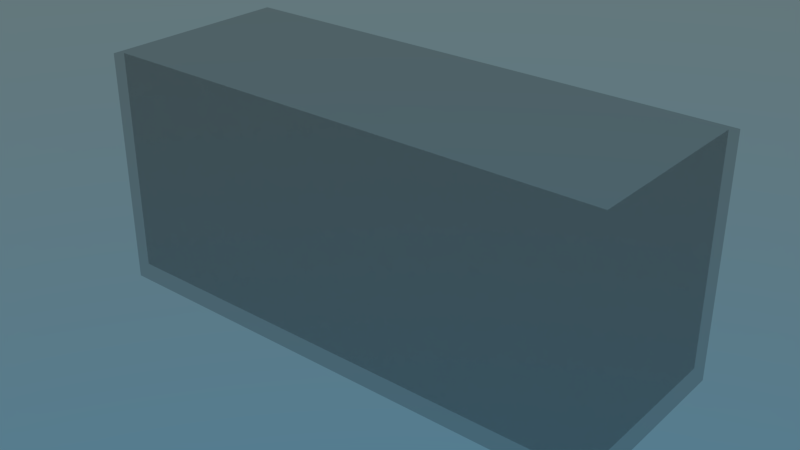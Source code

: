 # Source: fishtankV1.blend  (saved by Blender 2.79.0; exported with 4.5.12 LTS)
import bpy
from mathutils import Matrix  # noqa: F401  (used for matrix-valued properties, if any)

bpy.ops.wm.read_factory_settings(use_empty=True)
scene = bpy.context.scene
scene.name = 'Scene'

# ---- collections
col_collection_1 = bpy.data.collections.new('Collection 1'); scene.collection.children.link(col_collection_1)
col_collection_1.hide_render = True
col_collection_1.hide_viewport = True
col_collection_2 = bpy.data.collections.new('Collection 2'); scene.collection.children.link(col_collection_2)

# ---- materials (node trees are filled in below, after node groups)
mat_sand = bpy.data.materials.new('sand')
mat_sand.alpha_threshold = 0.0
mat_sand.roughness = 0.5
mat_material = bpy.data.materials.new('Material')
mat_material.alpha_threshold = 0.0
mat_material.roughness = 0.5
mat_material.line_color = (0.0, 0.0, 0.0, 1.0)

# ---- material node trees
mat_sand.use_nodes = True; mat_sand.node_tree.nodes.clear()
_N = mat_sand.node_tree.nodes; _L = mat_sand.node_tree.links
n0 = _N.new('ShaderNodeOutputMaterial'); n0.name = 'Material Output'; n0.location = (300, 300)
n1 = _N.new('ShaderNodeBsdfDiffuse'); n1.name = 'Diffuse BSDF'; n1.location = (10, 300)
n1.inputs[0].default_value = (0.8, 0.6337, 0.4222, 1.0)
_L.new(n1.outputs[0], n0.inputs[0])
n0.is_active_output = True
mat_material.use_nodes = True; mat_material.node_tree.nodes.clear()
_N = mat_material.node_tree.nodes; _L = mat_material.node_tree.links
n0 = _N.new('ShaderNodeOutputMaterial'); n0.name = 'Material Output'; n0.location = (300, 300)
n1 = _N.new('ShaderNodeBsdfTransparent'); n1.name = 'Transparent BSDF'; n1.location = (10, 300)
n1.inputs[0].default_value = (0.8, 0.8, 0.8, 1.0)
_L.new(n1.outputs[0], n0.inputs[0])
n0.is_active_output = True

# ---- world
world_world = bpy.data.worlds.new('World'); scene.world = world_world
world_world.use_nodes = True; world_world.node_tree.nodes.clear()
_N = world_world.node_tree.nodes; _L = world_world.node_tree.links
n0 = _N.new('ShaderNodeOutputWorld'); n0.name = 'World Output'; n0.location = (300, 300)
n1 = _N.new('ShaderNodeBackground'); n1.name = 'Background'; n1.location = (10, 300)
n2 = _N.new('ShaderNodeTexSky'); n2.name = 'Sky Texture'; n2.location = (-190, 300)
n2.sky_type = 'HOSEK_WILKIE'
n2.sun_elevation = 1.571
_L.new(n1.outputs[0], n0.inputs[0])
_L.new(n2.outputs[0], n1.inputs[0])
n0.is_active_output = True
world_world.color = (0.05088, 0.05088, 0.05088)
world_world.use_sun_shadow = False
world_world.sun_shadow_jitter_overblur = 0.0
world_world.cycles.sampling_method = 'MANUAL'

# ---- lights
light_sun = bpy.data.lights.new('Sun', 'SUN')
light_sun.transmission_factor = 0.0
light_sun.angle = 0.1993
light_sun.energy = 1.0
light_sun.shadow_buffer_clip_start = 0.5
light_sun.shadow_soft_size = 0.1
light_sun.shadow_cascade_max_distance = 1000.0

# ---- meshes
me_plane = bpy.data.meshes.new('Plane')
me_plane.from_pydata([(-7.873, -2.829, 0.0), (7.873, -2.829, 0.0), (-7.873, 2.829, 0.0), (7.87, 2.84, 0.01773), (-2.624, -2.829, 0.01479), (2.624, -2.829, 0.0), (2.622, 2.84, 0.01773), (-2.624, 2.829, 0.3391), (-7.873, 1.697, 0.0), (-7.873, 0.5658, 0.0), (-7.873, -0.5658, 0.0), (-7.873, -1.697, 0.0), (3.674, -2.829, 0.0005199), (4.721, -2.816, 0.021), (5.771, -2.816, 0.021), (6.823, -2.829, 0.0005199), (7.87, -1.686, 0.01773), (7.856, -0.4863, 0.1258), (7.847, 0.6835, 0.1865), (7.856, 1.777, 0.1258), (-3.674, 2.829, 0.4455), (-4.724, 2.829, 0.3391), (-5.773, 2.829, 0.1145), (-6.823, 2.829, 0.0), (-6.823, -2.829, 0.0), (-5.773, -2.829, 0.0), (-4.724, -2.829, 0.01479), (-3.674, -2.829, 0.03906), (-1.575, -2.829, 0.0), (-0.5249, -2.829, 0.0), (0.5249, -2.829, 0.0), (1.575, -2.829, 0.0), (6.802, 2.924, 0.151), (5.736, 3.002, 0.2749), (4.686, 3.002, 0.2749), (3.653, 2.924, 0.151), (1.575, 2.829, 0.0), (0.5249, 2.829, 0.0), (-0.5249, 2.829, 0.0), (-1.575, 2.829, 0.1145), (-2.624, -1.697, 0.3391), (-2.624, -0.5658, 0.7952), (-2.624, 0.5658, 1.012), (-2.624, 1.697, 0.7952), (2.622, -1.686, 0.01773), (2.607, -0.4863, 0.1258), (2.599, 0.6835, 0.1865), (2.607, 1.777, 0.1258), (-1.575, -1.697, 0.1145), (-1.575, -0.5658, 0.3886), (-1.575, 0.5658, 0.5242), (-1.575, 1.697, 0.3886), (-0.5249, -1.697, 0.0), (-0.5249, -0.5658, 0.04856), (-0.5249, 0.5658, 0.09648), (-0.5249, 1.697, 0.04856), (0.5249, -1.697, 0.0), (0.5249, -0.5658, 0.0), (0.5249, 0.5658, 0.0), (0.5249, 1.697, 0.0), (1.575, -1.697, 0.0), (1.575, -0.5658, 0.0), (1.574, 0.5674, 0.002546), (1.575, 1.697, 0.0), (-6.823, -1.697, 0.0), (-6.823, -0.5658, 0.04856), (-6.823, 0.5658, 0.09648), (-6.823, 1.697, 0.04856), (-5.773, -1.697, 0.1145), (-5.773, -0.5658, 0.3886), (-5.773, 0.5658, 0.5242), (-5.773, 1.697, 0.3886), (-4.724, -1.697, 0.3391), (-4.724, -0.5658, 0.7952), (-4.724, 0.5658, 1.012), (-4.724, 1.697, 0.7952), (-3.674, -1.697, 0.4455), (-3.674, -0.5658, 0.9793), (-3.674, 0.5658, 1.245), (-3.674, 1.697, 0.9793), (3.653, -1.602, 0.151), (3.62, -0.315, 0.3971), (3.604, 0.8904, 0.5142), (3.62, 1.948, 0.3971), (4.686, -1.524, 0.2749), (4.64, -0.1788, 0.6129), (4.617, 1.057, 0.7776), (4.64, 2.084, 0.6129), (5.736, -1.524, 0.2749), (5.69, -0.1788, 0.6129), (5.667, 1.057, 0.7776), (5.69, 2.084, 0.6129), (6.802, -1.602, 0.151), (6.769, -0.315, 0.3971), (6.753, 0.8904, 0.5142), (6.769, 1.948, 0.3971), (-7.873, -2.263, 0.0), (7.348, -2.829, 0.0), (7.864, 2.306, 0.068), (-7.348, 2.829, 0.0), (-3.149, -2.829, 0.03187), (2.099, -2.829, 0.0), (3.139, 2.876, 0.07541), (-2.099, 2.829, 0.2292), (-2.624, 2.263, 0.5749), (2.615, 2.306, 0.068), (-7.873, 2.263, 0.0), (-7.873, 1.132, 0.0), (-7.873, -5.96e-08, 0.0), (-7.873, -1.132, 0.0), (3.149, -2.829, 0.0), (4.198, -2.823, 0.009746), (5.245, -2.813, 0.02574), (6.297, -2.823, 0.009746), (7.873, -2.263, 0.0), (7.864, -1.089, 0.068), (7.85, 0.1074, 0.1701), (7.85, 1.239, 0.1701), (-3.149, 2.829, 0.4173), (-4.199, 2.829, 0.4173), (-5.249, 2.829, 0.2292), (-6.298, 2.829, 0.02691), (-7.348, -2.829, 0.0), (-6.298, -2.829, 0.0), (-5.249, -2.829, 0.0007891), (-4.199, -2.829, 0.03187), (-2.099, -2.829, 0.0007891), (-1.05, -2.829, 0.0), (5.96e-08, -2.829, 0.0), (1.05, -2.829, 0.0), (7.338, 2.876, 0.07541), (6.268, 2.97, 0.2234), (5.208, 3.014, 0.2936), (4.168, 2.97, 0.2234), (2.099, 2.829, 0.0), (1.05, 2.829, 0.0), (-5.96e-08, 2.829, 0.0), (-1.05, 2.829, 0.02691), (-2.624, -2.263, 0.136), (-2.624, -1.132, 0.5749), (-2.624, 5.96e-08, 0.9538), (-2.624, 1.132, 0.9538), (2.624, -2.263, 0.0), (2.615, -1.089, 0.068), (2.601, 0.1074, 0.1701), (2.601, 1.239, 0.1701), (-1.575, 2.263, 0.252), (-1.575, -2.263, 0.0186), (-1.575, -1.132, 0.252), (-1.575, 5.96e-08, 0.4879), (-1.575, 1.132, 0.4879), (-0.5249, 2.263, 0.01206), (-0.5249, -2.263, 0.0), (-0.5249, -1.132, 0.01206), (-0.5249, 5.96e-08, 0.08288), (-0.5249, 1.132, 0.08288), (0.5249, 2.263, 0.0), (0.5249, -2.263, 0.0), (0.5249, -1.132, 0.0), (0.5249, 5.96e-08, 0.0), (0.5249, 1.132, 0.0), (1.575, 2.263, 0.0), (1.575, -2.263, 0.0), (1.575, -1.132, 0.0), (1.574, 0.0006829, 0.001082), (1.574, 1.132, 0.001082), (-2.099, -1.697, 0.2292), (-2.099, -0.5658, 0.6027), (-2.099, 0.5658, 0.7804), (-2.099, 1.697, 0.6027), (-1.05, -1.697, 0.02691), (-1.05, -0.5658, 0.191), (-1.05, 0.5658, 0.2831), (-1.05, 1.697, 0.191), (5.96e-08, -1.697, 0.0), (5.96e-08, -0.5658, 0.0), (0.0, 0.5658, 0.003864), (-5.96e-08, 1.697, 0.0), (1.05, -1.697, 0.0), (1.05, -0.5658, 0.0), (1.05, 0.5658, 0.0), (1.05, 1.697, 0.0), (2.099, -1.697, 0.0), (2.095, -0.5456, 0.03199), (2.091, 0.6059, 0.06357), (2.095, 1.718, 0.03199), (-6.823, 2.263, 0.01206), (-6.823, -2.263, 0.0), (-6.823, -1.132, 0.01206), (-6.823, 5.96e-08, 0.08288), (-6.823, 1.132, 0.08288), (-5.773, 2.263, 0.252), (-5.773, -2.263, 0.0186), (-5.773, -1.132, 0.252), (-5.773, 5.96e-08, 0.4879), (-5.773, 1.132, 0.4879), (-4.724, 2.263, 0.5749), (-4.724, -2.263, 0.136), (-4.724, -1.132, 0.5749), (-4.724, 5.96e-08, 0.9538), (-4.724, 1.132, 0.9538), (-3.674, 2.263, 0.7212), (-3.674, -2.263, 0.2017), (-3.674, -1.132, 0.7212), (-3.674, 5.96e-08, 1.17), (-3.674, 1.132, 1.17), (-7.348, -1.697, 0.0), (-7.348, -0.5658, 0.0), (-7.348, 0.5658, 0.003864), (-7.348, 1.697, 0.0), (-6.298, -1.697, 0.02691), (-6.298, -0.5658, 0.191), (-6.298, 0.5658, 0.2831), (-6.298, 1.697, 0.191), (-5.249, -1.697, 0.2292), (-5.249, -0.5658, 0.6027), (-5.249, 0.5658, 0.7804), (-5.249, 1.697, 0.6027), (-4.199, -1.697, 0.4173), (-4.199, -0.5658, 0.9303), (-4.199, 0.5658, 1.18), (-4.199, 1.697, 0.9303), (-3.149, -1.697, 0.4173), (-3.149, -0.5658, 0.9303), (-3.149, 0.5658, 1.18), (-3.149, 1.697, 0.9303), (3.636, 2.438, 0.2774), (3.667, -2.233, 0.04825), (3.636, -0.9564, 0.2774), (3.608, 0.3049, 0.4829), (3.608, 1.436, 0.4829), (4.662, 2.547, 0.4497), (4.707, -2.187, 0.1212), (4.662, -0.8476, 0.4497), (4.623, 0.4624, 0.7325), (4.623, 1.594, 0.7325), (5.712, 2.547, 0.4497), (5.757, -2.187, 0.1212), (5.712, -0.8476, 0.4497), (5.673, 0.4624, 0.7325), (5.673, 1.594, 0.7325), (6.785, 2.438, 0.2774), (6.817, -2.233, 0.04825), (6.785, -0.9564, 0.2774), (6.757, 0.3049, 0.4829), (6.757, 1.436, 0.4829), (3.139, -1.65, 0.07541), (3.114, -0.4041, 0.2561), (3.102, 0.7838, 0.3454), (3.114, 1.859, 0.2561), (4.168, -1.556, 0.2234), (4.127, -0.235, 0.5239), (4.108, 0.9868, 0.6669), (4.127, 2.028, 0.5239), (5.208, -1.512, 0.2936), (5.16, -0.1584, 0.6452), (5.136, 1.084, 0.8203), (5.16, 2.105, 0.6452), (6.268, -1.556, 0.2234), (6.227, -0.235, 0.5239), (6.207, 0.9868, 0.6669), (6.227, 2.028, 0.5239), (7.338, -1.65, 0.07541), (7.313, -0.4041, 0.2561), (7.301, 0.7838, 0.3454), (7.313, 1.859, 0.2561), (7.304, 1.335, 0.3215), (7.304, 0.203, 0.3215), (7.325, -1.027, 0.166), (7.346, -2.255, 0.01226), (6.212, 1.528, 0.6285), (6.212, 0.3968, 0.6285), (6.246, -0.8924, 0.3788), (6.286, -2.206, 0.08964), (5.143, 1.618, 0.7711), (5.143, 0.4869, 0.7711), (5.184, -0.8315, 0.4752), (5.23, -2.179, 0.1329), (4.113, 1.528, 0.6285), (4.113, 0.3968, 0.6285), (4.147, -0.8924, 0.3788), (4.187, -2.206, 0.08964), (3.105, 1.335, 0.3215), (3.105, 0.203, 0.3215), (3.126, -1.027, 0.166), (3.147, -2.255, 0.01226), (6.246, 2.502, 0.3788), (5.184, 2.563, 0.4752), (4.147, 2.502, 0.3788), (3.126, 2.368, 0.166), (-3.149, 1.132, 1.112), (-3.149, 5.96e-08, 1.112), (-3.149, -1.132, 0.6825), (-3.149, -2.263, 0.1839), (-4.199, 1.132, 1.112), (-4.199, 5.96e-08, 1.112), (-4.199, -1.132, 0.6825), (-4.199, -2.263, 0.1839), (-5.249, 1.132, 0.7329), (-5.249, 5.96e-08, 0.7329), (-5.249, -1.132, 0.421), (-5.249, -2.263, 0.07322), (-6.298, 1.132, 0.2581), (-6.298, 5.96e-08, 0.2581), (-6.298, -1.132, 0.1032), (-6.298, -2.263, 0.0), (-7.348, 1.132, 0.001641), (-7.348, 0.0, 0.001641), (-7.348, -1.132, 0.0), (-7.348, -2.263, 0.0), (-4.199, 2.263, 0.6825), (-5.249, 2.263, 0.421), (-6.298, 2.263, 0.1032), (-7.348, 2.263, 0.0), (2.092, 1.166, 0.05461), (2.092, 0.03448, 0.05461), (2.098, -1.127, 0.007945), (2.099, -2.263, 0.0), (1.05, 1.132, 0.0), (1.05, 5.96e-08, 0.0), (1.05, -1.132, 0.0), (1.05, -2.263, 0.0), (-2.98e-08, 1.132, 0.001641), (2.98e-08, 5.96e-08, 0.001641), (5.96e-08, -1.132, 0.0), (5.96e-08, -2.263, 0.0), (-1.05, 1.132, 0.2581), (-1.05, 5.96e-08, 0.2581), (-1.05, -1.132, 0.1032), (-1.05, -2.263, 0.0), (-2.099, 1.132, 0.7329), (-2.099, 5.96e-08, 0.7329), (-2.099, -1.132, 0.421), (-2.099, -2.263, 0.07322), (1.05, 2.263, 0.0), (-5.96e-08, 2.263, 0.0), (-1.05, 2.263, 0.1032), (-2.099, 2.263, 0.421), (2.098, 2.268, 0.007945), (-3.149, 2.263, 0.6825), (7.325, 2.368, 0.166), (-7.873, -2.829, -1.0), (7.873, -2.829, -1.0), (-7.873, 2.829, -1.0), (7.872, 2.833, -0.994), (-2.624, -2.829, -0.9971), (2.624, -2.829, -1.0), (2.623, 2.833, -0.994), (-2.624, 2.829, -0.7431), (-7.873, 1.697, -1.0), (-7.873, 0.5658, -1.0), (-7.873, -0.5658, -1.0), (-7.873, -1.697, -1.0), (3.674, -2.829, -1.0), (4.723, -2.824, -0.9921), (5.772, -2.824, -0.9921), (6.823, -2.829, -1.0), (7.872, -1.694, -0.994), (7.861, -0.5106, -0.9126), (7.854, 0.6529, -0.862), (7.861, 1.753, -0.9126), (-3.674, 2.829, -0.6518), (-4.724, 2.829, -0.7431), (-5.773, 2.829, -0.9286), (-6.823, 2.829, -1.0), (-6.823, -2.829, -1.0), (-5.773, -2.829, -1.0), (-4.724, -2.829, -0.9971), (-3.674, -2.829, -0.9835), (-1.575, -2.829, -1.0), (-0.5249, -2.829, -1.0), (0.5249, -2.829, -1.0), (1.575, -2.829, -1.0), (6.808, 2.897, -0.8918), (5.744, 2.964, -0.7866), (4.695, 2.964, -0.7866), (3.659, 2.897, -0.8918), (1.575, 2.829, -1.0), (0.5249, 2.829, -1.0), (-0.5249, 2.829, -1.0), (-1.575, 2.829, -0.9286), (-7.873, -2.263, -1.0), (7.348, -2.829, -1.0), (7.867, 2.289, -0.9587), (-7.348, 2.829, -1.0), (-3.149, -2.829, -0.988), (2.099, -2.829, -1.0), (3.143, 2.859, -0.9529), (-2.099, 2.829, -0.8357), (-7.873, 2.263, -1.0), (-7.873, 1.132, -1.0), (-7.873, -5.96e-08, -1.0), (-7.873, -1.132, -1.0), (3.149, -2.829, -1.0), (4.199, -2.828, -0.9981), (5.247, -2.822, -0.9891), (6.298, -2.828, -0.9981), (7.873, -2.263, -1.0), (7.867, -1.105, -0.9587), (7.856, 0.07838, -0.8759), (7.856, 1.21, -0.8759), (-3.149, 2.829, -0.6762), (-4.199, 2.829, -0.6762), (-5.249, 2.829, -0.8357), (-6.298, 2.829, -0.9909), (-7.348, -2.829, -1.0), (-6.298, -2.829, -1.0), (-5.249, -2.829, -1.0), (-4.199, -2.829, -0.988), (-2.099, -2.829, -1.0), (-1.05, -2.829, -1.0), (5.96e-08, -2.829, -1.0), (1.05, -2.829, -1.0), (7.342, 2.859, -0.9529), (6.275, 2.936, -0.8308), (5.217, 2.974, -0.7706), (4.176, 2.936, -0.8308), (2.099, 2.829, -1.0), (1.05, 2.829, -1.0), (-5.96e-08, 2.829, -1.0), (-1.05, 2.829, -0.9909)], [], [(340, 98, 3, 130), (339, 104, 7, 118), (338, 105, 6, 134), (337, 146, 39, 103), (336, 151, 38, 137), (335, 156, 37, 136), (334, 161, 36, 135), (333, 147, 48, 166), (332, 148, 49, 167), (331, 149, 50, 168), (330, 150, 51, 169), (329, 152, 52, 170), (328, 153, 53, 171), (327, 154, 54, 172), (326, 155, 55, 173), (325, 157, 56, 174), (324, 158, 57, 175), (323, 159, 58, 176), (322, 160, 59, 177), (321, 162, 60, 178), (320, 163, 61, 179), (319, 164, 62, 180), (318, 165, 63, 181), (317, 142, 44, 182), (316, 143, 45, 183), (315, 144, 46, 184), (314, 145, 47, 185), (313, 186, 23, 99), (312, 191, 22, 121), (311, 196, 21, 120), (310, 201, 20, 119), (309, 187, 64, 206), (308, 188, 65, 207), (307, 189, 66, 208), (306, 190, 67, 209), (305, 192, 68, 210), (304, 193, 69, 211), (303, 194, 70, 212), (302, 195, 71, 213), (301, 197, 72, 214), (300, 198, 73, 215), (299, 199, 74, 216), (298, 200, 75, 217), (297, 202, 76, 218), (296, 203, 77, 219), (295, 204, 78, 220), (294, 205, 79, 221), (293, 138, 40, 222), (292, 139, 41, 223), (291, 140, 42, 224), (290, 141, 43, 225), (289, 226, 35, 102), (288, 231, 34, 133), (287, 236, 33, 132), (286, 241, 32, 131), (285, 227, 80, 246), (284, 228, 81, 247), (283, 229, 82, 248), (282, 230, 83, 249), (281, 232, 84, 250), (280, 233, 85, 251), (279, 234, 86, 252), (278, 235, 87, 253), (277, 237, 88, 254), (276, 238, 89, 255), (275, 239, 90, 256), (274, 240, 91, 257), (273, 242, 92, 258), (272, 243, 93, 259), (271, 244, 94, 260), (270, 245, 95, 261), (269, 114, 16, 262), (268, 115, 17, 263), (267, 116, 18, 264), (266, 117, 19, 265), (245, 266, 265, 95), (94, 264, 266, 245), (264, 18, 117, 266), (244, 267, 264, 94), (93, 263, 267, 244), (263, 17, 116, 267), (243, 268, 263, 93), (92, 262, 268, 243), (262, 16, 115, 268), (242, 269, 262, 92), (15, 97, 269, 242), (97, 1, 114, 269), (240, 270, 261, 91), (90, 260, 270, 240), (260, 94, 245, 270), (239, 271, 260, 90), (89, 259, 271, 239), (259, 93, 244, 271), (238, 272, 259, 89), (88, 258, 272, 238), (258, 92, 243, 272), (237, 273, 258, 88), (14, 113, 273, 237), (113, 15, 242, 273), (235, 274, 257, 87), (86, 256, 274, 235), (256, 90, 240, 274), (234, 275, 256, 86), (85, 255, 275, 234), (255, 89, 239, 275), (233, 276, 255, 85), (84, 254, 276, 233), (254, 88, 238, 276), (232, 277, 254, 84), (13, 112, 277, 232), (112, 14, 237, 277), (230, 278, 253, 83), (82, 252, 278, 230), (252, 86, 235, 278), (229, 279, 252, 82), (81, 251, 279, 229), (251, 85, 234, 279), (228, 280, 251, 81), (80, 250, 280, 228), (250, 84, 233, 280), (227, 281, 250, 80), (12, 111, 281, 227), (111, 13, 232, 281), (145, 282, 249, 47), (46, 248, 282, 145), (248, 82, 230, 282), (144, 283, 248, 46), (45, 247, 283, 144), (247, 81, 229, 283), (143, 284, 247, 45), (44, 246, 284, 143), (246, 80, 228, 284), (142, 285, 246, 44), (5, 110, 285, 142), (110, 12, 227, 285), (236, 286, 131, 33), (91, 261, 286, 236), (261, 95, 241, 286), (231, 287, 132, 34), (87, 257, 287, 231), (257, 91, 236, 287), (226, 288, 133, 35), (83, 253, 288, 226), (253, 87, 231, 288), (105, 289, 102, 6), (47, 249, 289, 105), (249, 83, 226, 289), (205, 290, 225, 79), (78, 224, 290, 205), (224, 42, 141, 290), (204, 291, 224, 78), (77, 223, 291, 204), (223, 41, 140, 291), (203, 292, 223, 77), (76, 222, 292, 203), (222, 40, 139, 292), (202, 293, 222, 76), (27, 100, 293, 202), (100, 4, 138, 293), (200, 294, 221, 75), (74, 220, 294, 200), (220, 78, 205, 294), (199, 295, 220, 74), (73, 219, 295, 199), (219, 77, 204, 295), (198, 296, 219, 73), (72, 218, 296, 198), (218, 76, 203, 296), (197, 297, 218, 72), (26, 125, 297, 197), (125, 27, 202, 297), (195, 298, 217, 71), (70, 216, 298, 195), (216, 74, 200, 298), (194, 299, 216, 70), (69, 215, 299, 194), (215, 73, 199, 299), (193, 300, 215, 69), (68, 214, 300, 193), (214, 72, 198, 300), (192, 301, 214, 68), (25, 124, 301, 192), (124, 26, 197, 301), (190, 302, 213, 67), (66, 212, 302, 190), (212, 70, 195, 302), (189, 303, 212, 66), (65, 211, 303, 189), (211, 69, 194, 303), (188, 304, 211, 65), (64, 210, 304, 188), (210, 68, 193, 304), (187, 305, 210, 64), (24, 123, 305, 187), (123, 25, 192, 305), (107, 306, 209, 8), (9, 208, 306, 107), (208, 66, 190, 306), (108, 307, 208, 9), (10, 207, 307, 108), (207, 65, 189, 307), (109, 308, 207, 10), (11, 206, 308, 109), (206, 64, 188, 308), (96, 309, 206, 11), (0, 122, 309, 96), (122, 24, 187, 309), (196, 310, 119, 21), (75, 221, 310, 196), (221, 79, 201, 310), (191, 311, 120, 22), (71, 217, 311, 191), (217, 75, 196, 311), (186, 312, 121, 23), (67, 213, 312, 186), (213, 71, 191, 312), (106, 313, 99, 2), (8, 209, 313, 106), (209, 67, 186, 313), (165, 314, 185, 63), (62, 184, 314, 165), (184, 46, 145, 314), (164, 315, 184, 62), (61, 183, 315, 164), (183, 45, 144, 315), (163, 316, 183, 61), (60, 182, 316, 163), (182, 44, 143, 316), (162, 317, 182, 60), (31, 101, 317, 162), (101, 5, 142, 317), (160, 318, 181, 59), (58, 180, 318, 160), (180, 62, 165, 318), (159, 319, 180, 58), (57, 179, 319, 159), (179, 61, 164, 319), (158, 320, 179, 57), (56, 178, 320, 158), (178, 60, 163, 320), (157, 321, 178, 56), (30, 129, 321, 157), (129, 31, 162, 321), (155, 322, 177, 55), (54, 176, 322, 155), (176, 58, 160, 322), (154, 323, 176, 54), (53, 175, 323, 154), (175, 57, 159, 323), (153, 324, 175, 53), (52, 174, 324, 153), (174, 56, 158, 324), (152, 325, 174, 52), (29, 128, 325, 152), (128, 30, 157, 325), (150, 326, 173, 51), (50, 172, 326, 150), (172, 54, 155, 326), (149, 327, 172, 50), (49, 171, 327, 149), (171, 53, 154, 327), (148, 328, 171, 49), (48, 170, 328, 148), (170, 52, 153, 328), (147, 329, 170, 48), (28, 127, 329, 147), (127, 29, 152, 329), (141, 330, 169, 43), (42, 168, 330, 141), (168, 50, 150, 330), (140, 331, 168, 42), (41, 167, 331, 140), (167, 49, 149, 331), (139, 332, 167, 41), (40, 166, 332, 139), (166, 48, 148, 332), (138, 333, 166, 40), (4, 126, 333, 138), (126, 28, 147, 333), (156, 334, 135, 37), (59, 181, 334, 156), (181, 63, 161, 334), (151, 335, 136, 38), (55, 177, 335, 151), (177, 59, 156, 335), (146, 336, 137, 39), (51, 173, 336, 146), (173, 55, 151, 336), (104, 337, 103, 7), (43, 169, 337, 104), (169, 51, 146, 337), (161, 338, 134, 36), (63, 185, 338, 161), (185, 47, 105, 338), (201, 339, 118, 20), (79, 225, 339, 201), (225, 43, 104, 339), (241, 340, 130, 32), (95, 265, 340, 241), (265, 19, 98, 340), (113, 14, 355, 396), (28, 126, 409, 369), (4, 100, 385, 345), (114, 1, 342, 397), (29, 127, 410, 370), (5, 101, 386, 346), (115, 16, 357, 398), (30, 128, 411, 371), (6, 102, 387, 347), (116, 17, 358, 399), (31, 129, 412, 372), (7, 103, 388, 348), (117, 18, 359, 400), (32, 130, 413, 373), (118, 7, 348, 401), (33, 131, 414, 374), (119, 20, 361, 402), (34, 132, 415, 375), (8, 106, 389, 349), (120, 21, 362, 403), (35, 133, 416, 376), (9, 107, 390, 350), (121, 22, 363, 404), (36, 134, 417, 377), (10, 108, 391, 351), (122, 0, 341, 405), (37, 135, 418, 378), (96, 11, 352, 381), (11, 109, 392, 352), (123, 24, 365, 406), (38, 136, 419, 379), (97, 15, 356, 382), (12, 110, 393, 353), (124, 25, 366, 407), (39, 137, 420, 380), (98, 19, 360, 383), (13, 111, 394, 354), (125, 26, 367, 408), (99, 23, 364, 384), (14, 112, 395, 355), (126, 4, 345, 409), (100, 27, 368, 385), (15, 113, 396, 356), (127, 28, 369, 410), (101, 31, 372, 386), (16, 114, 397, 357), (128, 29, 370, 411), (102, 35, 376, 387), (17, 115, 398, 358), (129, 30, 371, 412), (103, 39, 380, 388), (18, 116, 399, 359), (130, 3, 344, 413), (19, 117, 400, 360), (131, 32, 373, 414), (20, 118, 401, 361), (132, 33, 374, 415), (106, 2, 343, 389), (21, 119, 402, 362), (133, 34, 375, 416), (107, 8, 349, 390), (22, 120, 403, 363), (134, 6, 347, 417), (108, 9, 350, 391), (23, 121, 404, 364), (135, 36, 377, 418), (109, 10, 351, 392), (24, 122, 405, 365), (0, 96, 381, 341), (136, 37, 378, 419), (110, 5, 346, 393), (25, 123, 406, 366), (1, 97, 382, 342), (137, 38, 379, 420), (111, 12, 353, 394), (26, 124, 407, 367), (3, 98, 383, 344), (112, 13, 354, 395), (27, 125, 408, 368), (2, 99, 384, 343)])
me_plane.materials.append(mat_sand)
me_plane.use_remesh_preserve_volume = False
me_plane.use_remesh_preserve_attributes = False
me_plane.use_mirror_vertex_groups = False
me_plane.update()
me_cube_001 = bpy.data.meshes.new('Cube.001')
me_cube_001.from_pydata([(-8.0, -3.0, -0.2), (-7.8, -2.8, 0.2), (-8.0, 3.0, -0.2), (-7.8, 2.8, 0.2), (8.0, -3.0, -0.2), (7.8, -2.8, 0.2), (8.0, 3.0, -0.2), (7.8, 2.8, 0.2), (-8.0, -3.0, 0.2), (-8.0, 3.0, 0.2), (8.0, 3.0, 0.2), (8.0, -3.0, 0.2), (-8.0, -3.0, 7.0), (-8.0, 3.0, 7.0), (8.0, 3.0, 7.0), (8.0, -3.0, 7.0), (-7.8, -2.8, 7.0), (-7.8, 2.8, 7.0), (7.8, 2.8, 7.0), (7.8, -2.8, 7.0)], [], [(0, 8, 9, 2), (2, 9, 10, 6), (6, 10, 11, 4), (4, 11, 8, 0), (2, 6, 4, 0), (7, 3, 1, 5), (9, 8, 12, 13), (3, 7, 18, 17), (5, 1, 16, 19), (11, 10, 14, 15), (16, 17, 13, 12), (17, 18, 14, 13), (18, 19, 15, 14), (19, 16, 12, 15), (8, 11, 15, 12), (10, 9, 13, 14), (7, 5, 19, 18), (1, 3, 17, 16)])
me_cube_001.materials.append(mat_material)
me_cube_001.use_remesh_preserve_volume = False
me_cube_001.use_remesh_preserve_attributes = False
me_cube_001.use_mirror_vertex_groups = False
me_cube_001.update()

# ---- objects
ob_sun = bpy.data.objects.new('Sun', light_sun)
ob_plane = bpy.data.objects.new('Plane', me_plane)
ob_cube = bpy.data.objects.new('Cube', me_cube_001)

# ---- transforms, parenting, visibility, modifiers, constraints
ob_sun.location = (4.798, 8.988, 8.667)
ob_sun.rotation_euler = (-0.6355, 0.4027, -0.3508)
ob_sun.lineart.crease_threshold = 0.0
ob_plane.location = (0.0, 0.0, 1.132)
ob_plane.lineart.crease_threshold = 0.0
_m = ob_plane.modifiers.new('Displace', 'DISPLACE')
_m.strength = 2.0
_m = ob_plane.modifiers.new('Decimate', 'DECIMATE')
_m.ratio = 0.2006
ob_cube.location = (0.0, 0.0, 0.0)
ob_cube.lineart.crease_threshold = 0.0

# ---- collection membership
col_collection_1.objects.link(ob_sun)
col_collection_1.objects.link(ob_plane)
col_collection_2.objects.link(ob_cube)

# ---- scene / render settings (as saved in the file)
scene.frame_start = 1; scene.frame_end = 250; scene.frame_set(1)
scene.render.engine = 'CYCLES'
scene.render.resolution_percentage = 50
scene.render.dither_intensity = 0.0
scene.cycles.use_denoising = False
scene.cycles.samples = 128
scene.cycles.sampling_pattern = 'TABULATED_SOBOL'
scene.cycles.use_adaptive_sampling = False
scene.cycles.use_light_tree = False
scene.cycles.blur_glossy = 0.0
scene.cycles.sample_clamp_indirect = 0.0
scene.view_settings.view_transform = 'Standard'
bpy.context.view_layer.update()

# ---- added for rendering (the .blend has no active camera): camera
cam_auto = bpy.data.cameras.new('AutoCamera')
cam_auto.lens = 50.0
cam_auto.sensor_width = 36.0
cam_auto.clip_end = 1000.0
ob_auto_camera = bpy.data.objects.new('AutoCamera', cam_auto)
scene.collection.objects.link(ob_auto_camera)
ob_auto_camera.location = (17.4613, -20.9464, 16.969)
ob_auto_camera.rotation_euler = (1.09748, -7.21219e-08, 0.694738)
scene.camera = ob_auto_camera
bpy.context.view_layer.update()

